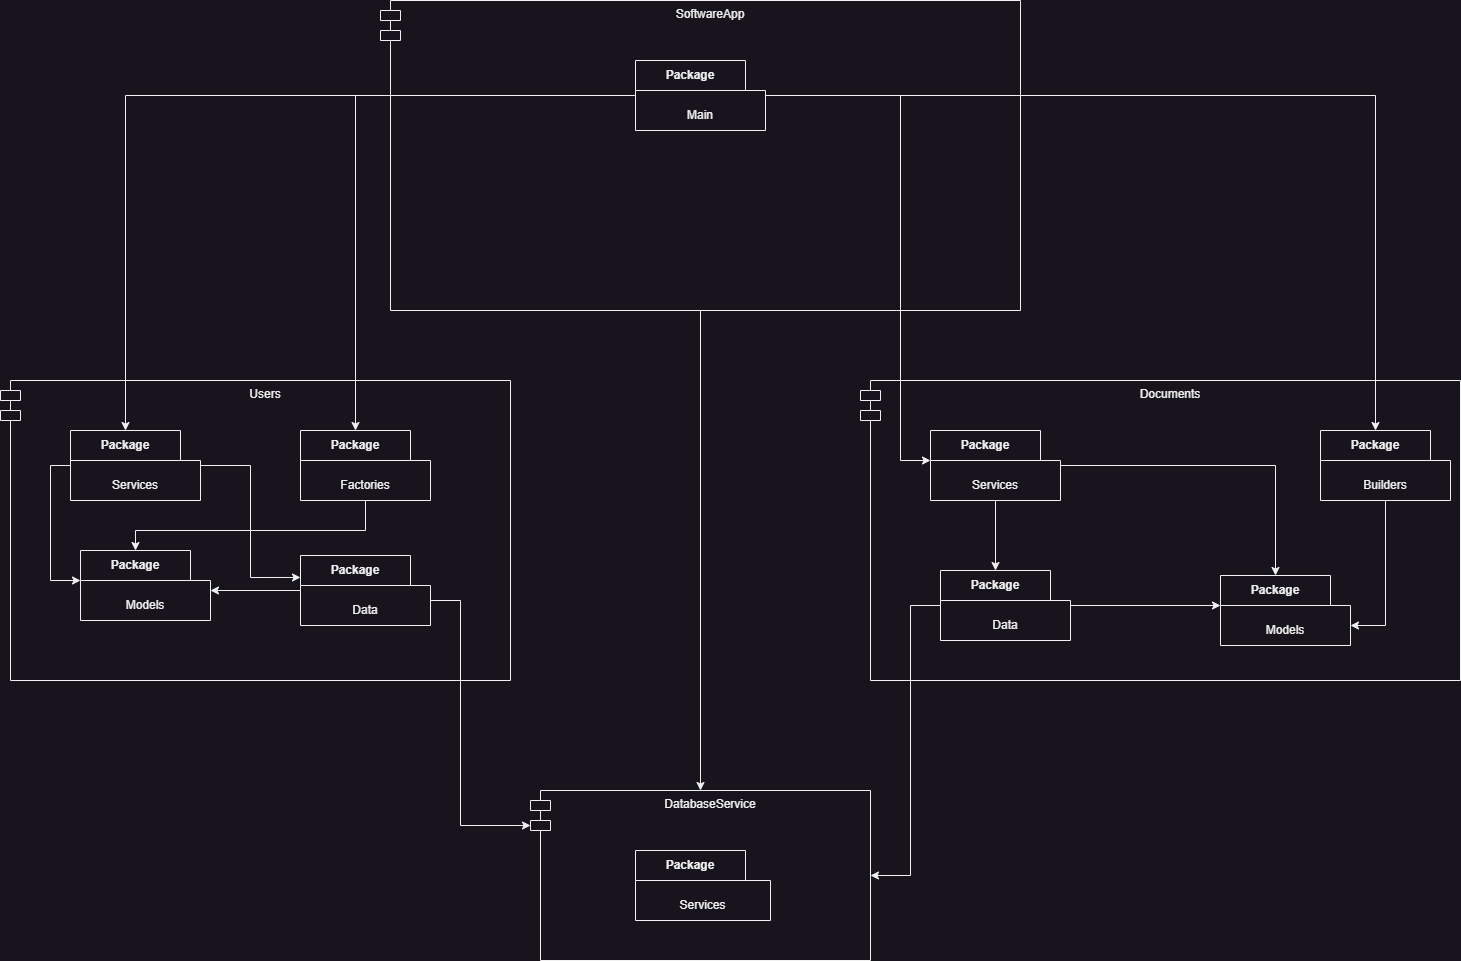

The diagram above was exported from draw.io. Its source (the exported page's mxGraphModel, read from the mxfile embedded in the PNG):
<mxGraphModel dx="3125" dy="1989" grid="1" gridSize="10" guides="1" tooltips="1" connect="1" arrows="1" fold="1" page="1" pageScale="1" pageWidth="827" pageHeight="1169" math="0" shadow="0">
  <root>
    <mxCell id="0" />
    <mxCell id="1" parent="0" />
    <mxCell id="QBYiMx9dmfPBYRGnAuFD-5" value="DatabaseService&lt;div&gt;&lt;br&gt;&lt;/div&gt;" style="shape=module;align=left;spacingLeft=20;align=center;verticalAlign=top;whiteSpace=wrap;html=1;" parent="1" vertex="1">
      <mxGeometry x="210" y="710" width="340" height="170" as="geometry" />
    </mxCell>
    <mxCell id="QBYiMx9dmfPBYRGnAuFD-6" value="&lt;div&gt;Documents&lt;/div&gt;&lt;div&gt;&lt;br&gt;&lt;/div&gt;" style="shape=module;align=left;spacingLeft=20;align=center;verticalAlign=top;whiteSpace=wrap;html=1;" parent="1" vertex="1">
      <mxGeometry x="540" y="300" width="600" height="300" as="geometry" />
    </mxCell>
    <mxCell id="QBYiMx9dmfPBYRGnAuFD-7" value="&lt;div&gt;Users&lt;/div&gt;" style="shape=module;align=left;spacingLeft=20;align=center;verticalAlign=top;whiteSpace=wrap;html=1;" parent="1" vertex="1">
      <mxGeometry x="-320" y="300" width="510" height="300" as="geometry" />
    </mxCell>
    <mxCell id="QBYiMx9dmfPBYRGnAuFD-13" style="edgeStyle=orthogonalEdgeStyle;rounded=0;orthogonalLoop=1;jettySize=auto;html=1;entryX=0.5;entryY=0;entryDx=0;entryDy=0;" parent="1" source="QBYiMx9dmfPBYRGnAuFD-8" target="QBYiMx9dmfPBYRGnAuFD-5" edge="1">
      <mxGeometry relative="1" as="geometry" />
    </mxCell>
    <mxCell id="QBYiMx9dmfPBYRGnAuFD-8" value="&lt;div&gt;SoftwareApp&lt;/div&gt;" style="shape=module;align=left;spacingLeft=20;align=center;verticalAlign=top;whiteSpace=wrap;html=1;" parent="1" vertex="1">
      <mxGeometry x="60" y="-80" width="640" height="310" as="geometry" />
    </mxCell>
    <mxCell id="cMgaW1KZYYT-pBfKISx4-1" value="Package" style="shape=folder;fontStyle=1;tabWidth=110;tabHeight=30;tabPosition=left;html=1;boundedLbl=1;labelInHeader=1;container=1;collapsible=0;whiteSpace=wrap;" parent="1" vertex="1">
      <mxGeometry x="-20" y="475" width="130" height="70" as="geometry" />
    </mxCell>
    <mxCell id="cMgaW1KZYYT-pBfKISx4-2" value="Data" style="html=1;strokeColor=none;resizeWidth=1;resizeHeight=1;fillColor=none;part=1;connectable=0;allowArrows=0;deletable=0;whiteSpace=wrap;" parent="cMgaW1KZYYT-pBfKISx4-1" vertex="1">
      <mxGeometry width="130" height="49" relative="1" as="geometry">
        <mxPoint y="30" as="offset" />
      </mxGeometry>
    </mxCell>
    <mxCell id="cMgaW1KZYYT-pBfKISx4-3" value="Package" style="shape=folder;fontStyle=1;tabWidth=110;tabHeight=30;tabPosition=left;html=1;boundedLbl=1;labelInHeader=1;container=1;collapsible=0;whiteSpace=wrap;" parent="1" vertex="1">
      <mxGeometry x="-20" y="350" width="130" height="70" as="geometry" />
    </mxCell>
    <mxCell id="cMgaW1KZYYT-pBfKISx4-4" value="Factories" style="html=1;strokeColor=none;resizeWidth=1;resizeHeight=1;fillColor=none;part=1;connectable=0;allowArrows=0;deletable=0;whiteSpace=wrap;" parent="cMgaW1KZYYT-pBfKISx4-3" vertex="1">
      <mxGeometry width="130" height="49" relative="1" as="geometry">
        <mxPoint y="30" as="offset" />
      </mxGeometry>
    </mxCell>
    <mxCell id="cMgaW1KZYYT-pBfKISx4-5" value="Package" style="shape=folder;fontStyle=1;tabWidth=110;tabHeight=30;tabPosition=left;html=1;boundedLbl=1;labelInHeader=1;container=1;collapsible=0;whiteSpace=wrap;" parent="1" vertex="1">
      <mxGeometry x="-240" y="470" width="130" height="70" as="geometry" />
    </mxCell>
    <mxCell id="cMgaW1KZYYT-pBfKISx4-6" value="Models" style="html=1;strokeColor=none;resizeWidth=1;resizeHeight=1;fillColor=none;part=1;connectable=0;allowArrows=0;deletable=0;whiteSpace=wrap;" parent="cMgaW1KZYYT-pBfKISx4-5" vertex="1">
      <mxGeometry width="130" height="49" relative="1" as="geometry">
        <mxPoint y="30" as="offset" />
      </mxGeometry>
    </mxCell>
    <mxCell id="cMgaW1KZYYT-pBfKISx4-7" value="Package" style="shape=folder;fontStyle=1;tabWidth=110;tabHeight=30;tabPosition=left;html=1;boundedLbl=1;labelInHeader=1;container=1;collapsible=0;whiteSpace=wrap;" parent="1" vertex="1">
      <mxGeometry x="-250" y="350" width="130" height="70" as="geometry" />
    </mxCell>
    <mxCell id="cMgaW1KZYYT-pBfKISx4-8" value="Services" style="html=1;strokeColor=none;resizeWidth=1;resizeHeight=1;fillColor=none;part=1;connectable=0;allowArrows=0;deletable=0;whiteSpace=wrap;" parent="cMgaW1KZYYT-pBfKISx4-7" vertex="1">
      <mxGeometry width="130" height="49" relative="1" as="geometry">
        <mxPoint y="30" as="offset" />
      </mxGeometry>
    </mxCell>
    <mxCell id="cMgaW1KZYYT-pBfKISx4-9" style="edgeStyle=orthogonalEdgeStyle;rounded=0;orthogonalLoop=1;jettySize=auto;html=1;entryX=0;entryY=0;entryDx=55;entryDy=0;entryPerimeter=0;" parent="1" source="cMgaW1KZYYT-pBfKISx4-3" target="cMgaW1KZYYT-pBfKISx4-5" edge="1">
      <mxGeometry relative="1" as="geometry">
        <Array as="points">
          <mxPoint x="45" y="450" />
          <mxPoint x="-185" y="450" />
        </Array>
      </mxGeometry>
    </mxCell>
    <mxCell id="cMgaW1KZYYT-pBfKISx4-11" style="edgeStyle=orthogonalEdgeStyle;rounded=0;orthogonalLoop=1;jettySize=auto;html=1;entryX=0;entryY=0;entryDx=0;entryDy=35;entryPerimeter=0;" parent="1" source="cMgaW1KZYYT-pBfKISx4-1" target="QBYiMx9dmfPBYRGnAuFD-5" edge="1">
      <mxGeometry relative="1" as="geometry">
        <Array as="points">
          <mxPoint x="140" y="520" />
          <mxPoint x="140" y="745" />
        </Array>
      </mxGeometry>
    </mxCell>
    <mxCell id="cMgaW1KZYYT-pBfKISx4-13" style="edgeStyle=orthogonalEdgeStyle;rounded=0;orthogonalLoop=1;jettySize=auto;html=1;entryX=0;entryY=0;entryDx=130;entryDy=40;entryPerimeter=0;" parent="1" source="cMgaW1KZYYT-pBfKISx4-1" target="cMgaW1KZYYT-pBfKISx4-5" edge="1">
      <mxGeometry relative="1" as="geometry" />
    </mxCell>
    <mxCell id="cMgaW1KZYYT-pBfKISx4-14" style="edgeStyle=orthogonalEdgeStyle;rounded=0;orthogonalLoop=1;jettySize=auto;html=1;entryX=0;entryY=0.314;entryDx=0;entryDy=0;entryPerimeter=0;" parent="1" source="cMgaW1KZYYT-pBfKISx4-7" target="cMgaW1KZYYT-pBfKISx4-1" edge="1">
      <mxGeometry relative="1" as="geometry" />
    </mxCell>
    <mxCell id="cMgaW1KZYYT-pBfKISx4-15" style="edgeStyle=orthogonalEdgeStyle;rounded=0;orthogonalLoop=1;jettySize=auto;html=1;entryX=0;entryY=0;entryDx=0;entryDy=30;entryPerimeter=0;" parent="1" source="cMgaW1KZYYT-pBfKISx4-7" target="cMgaW1KZYYT-pBfKISx4-5" edge="1">
      <mxGeometry relative="1" as="geometry">
        <Array as="points">
          <mxPoint x="-270" y="385" />
          <mxPoint x="-270" y="500" />
        </Array>
      </mxGeometry>
    </mxCell>
    <mxCell id="cMgaW1KZYYT-pBfKISx4-16" value="Package" style="shape=folder;fontStyle=1;tabWidth=110;tabHeight=30;tabPosition=left;html=1;boundedLbl=1;labelInHeader=1;container=1;collapsible=0;whiteSpace=wrap;" parent="1" vertex="1">
      <mxGeometry x="610" y="350" width="130" height="70" as="geometry" />
    </mxCell>
    <mxCell id="cMgaW1KZYYT-pBfKISx4-17" value="Services" style="html=1;strokeColor=none;resizeWidth=1;resizeHeight=1;fillColor=none;part=1;connectable=0;allowArrows=0;deletable=0;whiteSpace=wrap;" parent="cMgaW1KZYYT-pBfKISx4-16" vertex="1">
      <mxGeometry width="130" height="49" relative="1" as="geometry">
        <mxPoint y="30" as="offset" />
      </mxGeometry>
    </mxCell>
    <mxCell id="cMgaW1KZYYT-pBfKISx4-18" value="Package" style="shape=folder;fontStyle=1;tabWidth=110;tabHeight=30;tabPosition=left;html=1;boundedLbl=1;labelInHeader=1;container=1;collapsible=0;whiteSpace=wrap;" parent="1" vertex="1">
      <mxGeometry x="900" y="495" width="130" height="70" as="geometry" />
    </mxCell>
    <mxCell id="cMgaW1KZYYT-pBfKISx4-19" value="Models" style="html=1;strokeColor=none;resizeWidth=1;resizeHeight=1;fillColor=none;part=1;connectable=0;allowArrows=0;deletable=0;whiteSpace=wrap;" parent="cMgaW1KZYYT-pBfKISx4-18" vertex="1">
      <mxGeometry width="130" height="49" relative="1" as="geometry">
        <mxPoint y="30" as="offset" />
      </mxGeometry>
    </mxCell>
    <mxCell id="cMgaW1KZYYT-pBfKISx4-22" style="edgeStyle=orthogonalEdgeStyle;rounded=0;orthogonalLoop=1;jettySize=auto;html=1;entryX=1;entryY=0.5;entryDx=0;entryDy=0;" parent="1" source="cMgaW1KZYYT-pBfKISx4-20" target="QBYiMx9dmfPBYRGnAuFD-5" edge="1">
      <mxGeometry relative="1" as="geometry">
        <Array as="points">
          <mxPoint x="590" y="525" />
          <mxPoint x="590" y="795" />
        </Array>
      </mxGeometry>
    </mxCell>
    <mxCell id="cMgaW1KZYYT-pBfKISx4-20" value="Package" style="shape=folder;fontStyle=1;tabWidth=110;tabHeight=30;tabPosition=left;html=1;boundedLbl=1;labelInHeader=1;container=1;collapsible=0;whiteSpace=wrap;" parent="1" vertex="1">
      <mxGeometry x="620" y="490" width="130" height="70" as="geometry" />
    </mxCell>
    <mxCell id="cMgaW1KZYYT-pBfKISx4-21" value="Data" style="html=1;strokeColor=none;resizeWidth=1;resizeHeight=1;fillColor=none;part=1;connectable=0;allowArrows=0;deletable=0;whiteSpace=wrap;" parent="cMgaW1KZYYT-pBfKISx4-20" vertex="1">
      <mxGeometry width="130" height="49" relative="1" as="geometry">
        <mxPoint y="30" as="offset" />
      </mxGeometry>
    </mxCell>
    <mxCell id="cMgaW1KZYYT-pBfKISx4-23" style="edgeStyle=orthogonalEdgeStyle;rounded=0;orthogonalLoop=1;jettySize=auto;html=1;entryX=0;entryY=0;entryDx=0;entryDy=30;entryPerimeter=0;" parent="1" source="cMgaW1KZYYT-pBfKISx4-20" target="cMgaW1KZYYT-pBfKISx4-18" edge="1">
      <mxGeometry relative="1" as="geometry" />
    </mxCell>
    <mxCell id="cMgaW1KZYYT-pBfKISx4-24" style="edgeStyle=orthogonalEdgeStyle;rounded=0;orthogonalLoop=1;jettySize=auto;html=1;entryX=0;entryY=0;entryDx=55;entryDy=0;entryPerimeter=0;" parent="1" source="cMgaW1KZYYT-pBfKISx4-16" target="cMgaW1KZYYT-pBfKISx4-20" edge="1">
      <mxGeometry relative="1" as="geometry" />
    </mxCell>
    <mxCell id="cMgaW1KZYYT-pBfKISx4-25" style="edgeStyle=orthogonalEdgeStyle;rounded=0;orthogonalLoop=1;jettySize=auto;html=1;entryX=0;entryY=0;entryDx=55;entryDy=0;entryPerimeter=0;" parent="1" source="cMgaW1KZYYT-pBfKISx4-16" target="cMgaW1KZYYT-pBfKISx4-18" edge="1">
      <mxGeometry relative="1" as="geometry" />
    </mxCell>
    <mxCell id="cMgaW1KZYYT-pBfKISx4-26" value="Package" style="shape=folder;fontStyle=1;tabWidth=110;tabHeight=30;tabPosition=left;html=1;boundedLbl=1;labelInHeader=1;container=1;collapsible=0;whiteSpace=wrap;" parent="1" vertex="1">
      <mxGeometry x="1000" y="350" width="130" height="70" as="geometry" />
    </mxCell>
    <mxCell id="cMgaW1KZYYT-pBfKISx4-27" value="Builders" style="html=1;strokeColor=none;resizeWidth=1;resizeHeight=1;fillColor=none;part=1;connectable=0;allowArrows=0;deletable=0;whiteSpace=wrap;" parent="cMgaW1KZYYT-pBfKISx4-26" vertex="1">
      <mxGeometry width="130" height="49" relative="1" as="geometry">
        <mxPoint y="30" as="offset" />
      </mxGeometry>
    </mxCell>
    <mxCell id="cMgaW1KZYYT-pBfKISx4-28" style="edgeStyle=orthogonalEdgeStyle;rounded=0;orthogonalLoop=1;jettySize=auto;html=1;entryX=0;entryY=0;entryDx=130;entryDy=50;entryPerimeter=0;" parent="1" source="cMgaW1KZYYT-pBfKISx4-26" target="cMgaW1KZYYT-pBfKISx4-18" edge="1">
      <mxGeometry relative="1" as="geometry" />
    </mxCell>
    <mxCell id="cMgaW1KZYYT-pBfKISx4-29" value="Package" style="shape=folder;fontStyle=1;tabWidth=110;tabHeight=30;tabPosition=left;html=1;boundedLbl=1;labelInHeader=1;container=1;collapsible=0;whiteSpace=wrap;" parent="1" vertex="1">
      <mxGeometry x="315" y="-20" width="130" height="70" as="geometry" />
    </mxCell>
    <mxCell id="cMgaW1KZYYT-pBfKISx4-30" value="Main" style="html=1;strokeColor=none;resizeWidth=1;resizeHeight=1;fillColor=none;part=1;connectable=0;allowArrows=0;deletable=0;whiteSpace=wrap;" parent="cMgaW1KZYYT-pBfKISx4-29" vertex="1">
      <mxGeometry width="130" height="49" relative="1" as="geometry">
        <mxPoint y="30" as="offset" />
      </mxGeometry>
    </mxCell>
    <mxCell id="cMgaW1KZYYT-pBfKISx4-31" style="edgeStyle=orthogonalEdgeStyle;rounded=0;orthogonalLoop=1;jettySize=auto;html=1;entryX=0;entryY=0;entryDx=55;entryDy=0;entryPerimeter=0;" parent="1" source="cMgaW1KZYYT-pBfKISx4-29" target="cMgaW1KZYYT-pBfKISx4-26" edge="1">
      <mxGeometry relative="1" as="geometry" />
    </mxCell>
    <mxCell id="cMgaW1KZYYT-pBfKISx4-32" style="edgeStyle=orthogonalEdgeStyle;rounded=0;orthogonalLoop=1;jettySize=auto;html=1;entryX=0;entryY=0;entryDx=55;entryDy=0;entryPerimeter=0;" parent="1" source="cMgaW1KZYYT-pBfKISx4-29" target="cMgaW1KZYYT-pBfKISx4-3" edge="1">
      <mxGeometry relative="1" as="geometry" />
    </mxCell>
    <mxCell id="cMgaW1KZYYT-pBfKISx4-34" style="edgeStyle=orthogonalEdgeStyle;rounded=0;orthogonalLoop=1;jettySize=auto;html=1;entryX=0;entryY=0;entryDx=55;entryDy=0;entryPerimeter=0;" parent="1" source="cMgaW1KZYYT-pBfKISx4-29" target="cMgaW1KZYYT-pBfKISx4-7" edge="1">
      <mxGeometry relative="1" as="geometry">
        <Array as="points">
          <mxPoint x="-195" y="15" />
        </Array>
      </mxGeometry>
    </mxCell>
    <mxCell id="cMgaW1KZYYT-pBfKISx4-35" style="edgeStyle=orthogonalEdgeStyle;rounded=0;orthogonalLoop=1;jettySize=auto;html=1;entryX=0;entryY=0;entryDx=0;entryDy=30;entryPerimeter=0;" parent="1" source="cMgaW1KZYYT-pBfKISx4-29" target="cMgaW1KZYYT-pBfKISx4-16" edge="1">
      <mxGeometry relative="1" as="geometry">
        <Array as="points">
          <mxPoint x="580" y="15" />
          <mxPoint x="580" y="380" />
        </Array>
      </mxGeometry>
    </mxCell>
    <mxCell id="cMgaW1KZYYT-pBfKISx4-36" value="Package" style="shape=folder;fontStyle=1;tabWidth=110;tabHeight=30;tabPosition=left;html=1;boundedLbl=1;labelInHeader=1;container=1;collapsible=0;whiteSpace=wrap;" parent="1" vertex="1">
      <mxGeometry x="315" y="770" width="135" height="70" as="geometry" />
    </mxCell>
    <mxCell id="cMgaW1KZYYT-pBfKISx4-37" value="Services" style="html=1;strokeColor=none;resizeWidth=1;resizeHeight=1;fillColor=none;part=1;connectable=0;allowArrows=0;deletable=0;whiteSpace=wrap;" parent="cMgaW1KZYYT-pBfKISx4-36" vertex="1">
      <mxGeometry width="135" height="49" relative="1" as="geometry">
        <mxPoint y="30" as="offset" />
      </mxGeometry>
    </mxCell>
  </root>
</mxGraphModel>